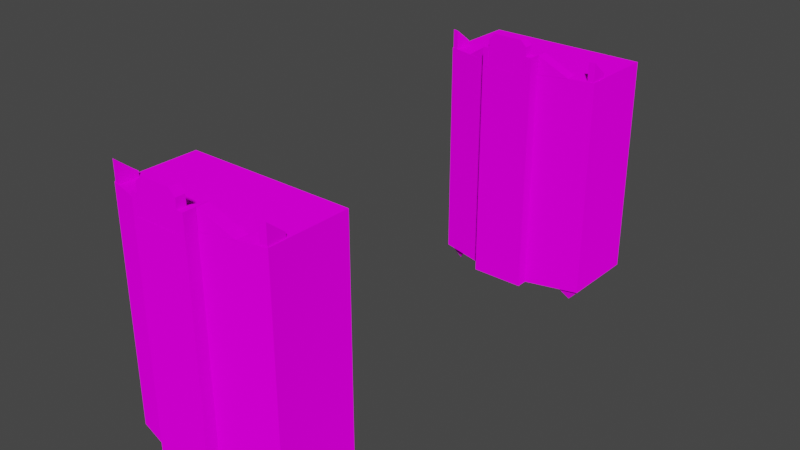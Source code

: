 # Source: armoireja.blend  (saved by Blender 2.92.15; exported with 4.5.12 LTS)
import bpy
from mathutils import Matrix  # noqa: F401  (used for matrix-valued properties, if any)

bpy.ops.wm.read_factory_settings(use_empty=True)
scene = bpy.context.scene
scene.name = 'Scene'

# ---- collections
col_collection = bpy.data.collections.new('Collection'); scene.collection.children.link(col_collection)

# ---- images (referenced by path relative to the original .blend; pixels are not part of the script)
import os
ASSET_DIR = os.environ.get("B2B_ASSET_DIR", "")  # directory of the original .blend (textures are referenced by path, not embedded)
HERE = os.path.dirname(os.path.abspath(__file__))  # packed textures are extracted next to this script under _unpacked/

def load_image(name, relpath, width, height, colorspace="sRGB"):
    """Load a texture the original file referenced (path relative to the .blend, or extracted next to this script)."""
    p = next((c for c in (os.path.join(HERE, relpath), os.path.join(ASSET_DIR, relpath)) if relpath and os.path.exists(c)), "")
    if p:
        img = bpy.data.images.load(p, check_existing=True)
        img.name = name
    else:  # same state as the original file: an image datablock whose file is absent (Cycles renders it pink)
        img = bpy.data.images.new(name, width, height)
        img.source = "FILE"
        img.filepath = "//" + (relpath or name)
    img.colorspace_settings.name = colorspace
    return img
img_armoireja_png = load_image('armoireja.png', 'armoireja.png', 1024, 1024, 'sRGB')
img_armoirejx_png = load_image('armoirejx.png', 'armoirejx.png', 1024, 1024, 'sRGB')

# ---- materials (node trees are filled in below, after node groups)
mat_armoireja = bpy.data.materials.new('armoireja')
mat_armoireja.use_transparent_shadow = False
mat_armoirejx = bpy.data.materials.new('armoirejx')
mat_armoirejx.use_transparent_shadow = False

# ---- material node trees
mat_armoireja.use_nodes = True; mat_armoireja.node_tree.nodes.clear()
_N = mat_armoireja.node_tree.nodes; _L = mat_armoireja.node_tree.links
n0 = _N.new('ShaderNodeOutputMaterial'); n0.name = 'Material Output'; n0.location = (300, 300)
n1 = _N.new('ShaderNodeBsdfDiffuse'); n1.name = 'Diffuse BSDF'; n1.location = (10, 300)
n1.inputs[1].default_value = 0.5
n2 = _N.new('ShaderNodeTexImage'); n2.name = 'Image Texture'; n2.location = (-280, 280)
n2.image = img_armoireja_png
_L.new(n1.outputs[0], n0.inputs[0])
_L.new(n2.outputs[0], n1.inputs[0])
n0.is_active_output = True
mat_armoirejx.use_nodes = True; mat_armoirejx.node_tree.nodes.clear()
_N = mat_armoirejx.node_tree.nodes; _L = mat_armoirejx.node_tree.links
n0 = _N.new('ShaderNodeOutputMaterial'); n0.name = 'Material Output'; n0.location = (300, 300)
n1 = _N.new('ShaderNodeBsdfDiffuse'); n1.name = 'Diffuse BSDF'; n1.location = (10, 300)
n1.inputs[1].default_value = 0.5
n2 = _N.new('ShaderNodeTexImage'); n2.name = 'Image Texture'; n2.location = (-280, 280)
n2.image = img_armoirejx_png
_L.new(n1.outputs[0], n0.inputs[0])
_L.new(n2.outputs[0], n1.inputs[0])
n0.is_active_output = True

# ---- world
world_world = bpy.data.worlds.new('World'); scene.world = world_world
world_world.use_nodes = True; world_world.node_tree.nodes.clear()
_N = world_world.node_tree.nodes; _L = world_world.node_tree.links
n0 = _N.new('ShaderNodeOutputWorld'); n0.name = 'World Output'; n0.location = (300, 300)
n1 = _N.new('ShaderNodeBackground'); n1.name = 'Background'; n1.location = (10, 300)
n1.inputs[0].default_value = (0.05088, 0.05088, 0.05088, 1.0)
_L.new(n1.outputs[0], n0.inputs[0])
n0.is_active_output = True
world_world.color = (0.05088, 0.05088, 0.05088)
world_world.use_sun_shadow = False
world_world.sun_shadow_jitter_overblur = 0.0

# ---- meshes
me_box01 = bpy.data.meshes.new('Box01')
me_box01.from_pydata([(-1.982, -0.6314, -2.938), (-0.641, -0.9733, -2.938), (0.6705, -0.9733, -2.938), (1.952, -0.6314, -2.938), (-1.952, 1.254, -2.938), (-0.641, 1.254, -2.938), (0.6705, 1.254, -2.938), (1.982, 1.254, -2.938), (-0.641, -0.9733, 2.444), (0.6705, -0.9733, 2.444), (-1.952, 1.254, 2.444), (-0.641, 1.254, 2.444), (0.6705, 1.254, 2.444), (1.982, 1.254, 2.444), (-0.641, -1.254, -2.938), (0.6705, -1.254, -2.938), (0.6705, -1.254, 2.444), (-0.641, -1.254, 2.444), (0.5145, -1.036, 2.448), (0.5165, -1.036, 3.118), (0.366, -1.036, 3.262), (-0.3371, -1.036, 3.262), (-0.4876, -1.036, 3.111), (-0.4876, -1.036, 2.446), (0.5145, -1.248, 2.448), (0.5165, -1.248, 3.118), (0.366, -1.248, 3.262), (-0.3371, -1.248, 3.262), (-0.4876, -1.248, 3.111), (-0.4876, -1.248, 2.446), (0.5246, -1.251, 2.447), (0.6669, -1.251, 2.447), (0.5246, -0.9737, 2.447), (0.6669, -0.9737, 2.447), (0.5928, -0.8462, 2.447), (0.6669, -0.6966, 2.447), (0.5246, -1.251, 2.899), (0.6669, -1.251, 2.899), (0.5246, -0.9737, 2.899), (0.6669, -0.9737, 2.899), (0.5928, -0.8462, 2.899), (0.6669, -0.6966, 2.899), (1.788, -0.6583, 2.447), (1.93, -0.6205, 2.447), (1.788, -0.2017, 2.447), (1.93, -0.2017, 2.447), (1.788, -0.6583, 2.899), (1.93, -0.6205, 2.899), (1.788, -0.2017, 2.554), (1.93, -0.2017, 2.554), (-0.4977, -1.251, 2.447), (-0.6399, -1.251, 2.447), (-0.4977, -0.9737, 2.447), (-0.6399, -0.9737, 2.447), (-0.5659, -0.8462, 2.447), (-0.6399, -0.6966, 2.447), (-0.4977, -1.251, 2.899), (-0.6399, -1.251, 2.899), (-0.4977, -0.9737, 2.899), (-0.6399, -0.9737, 2.899), (-0.5659, -0.8462, 2.899), (-0.6399, -0.6966, 2.899), (-1.826, -0.6583, 2.447), (-1.968, -0.6205, 2.447), (-1.826, -0.2017, 2.447), (-1.968, -0.2017, 2.447), (-1.826, -0.6583, 2.899), (-1.968, -0.6205, 2.899), (-1.826, -0.2017, 2.554), (-1.968, -0.2017, 2.554), (1.935, -0.5629, -2.957), (1.584, -0.2292, -2.957), (1.471, -0.7006, -2.957), (1.663, -0.4976, -3.262), (-1.933, -0.5629, -2.957), (-1.581, -0.2292, -2.957), (-1.468, -0.7006, -2.957), (-1.661, -0.4976, -3.262), (1.933, 0.8656, -2.957), (1.582, 1.199, -2.957), (1.468, 0.7279, -2.957), (1.661, 0.931, -3.262), (-1.91, 0.8656, -2.957), (-1.558, 1.199, -2.957), (-1.445, 0.7279, -2.957), (-1.637, 0.931, -3.262), (-1.982, -0.6314, 2.444), (1.952, -0.6314, 2.444), (-1.343, -0.783, 2.447), (-1.343, -0.506, 2.447), (-1.343, -0.506, 2.448), (-1.343, -0.783, 2.448), (0.67, -0.9737, 2.447), (0.67, -0.6966, 2.447), (0.67, -0.9737, 2.899), (0.67, -0.6966, 2.899), (1.374, -0.783, 2.447), (1.374, -0.506, 2.447), (1.374, -0.506, 2.448), (1.374, -0.783, 2.448)], [], [(24, 18, 19, 25), (23, 21, 19, 18), (28, 29, 24, 25, 26, 27), (69, 65, 64, 68), (40, 34, 32, 38), (13, 10, 86, 8, 9, 87), (46, 42, 43, 47), (57, 51, 53, 59), (26, 20, 21, 27), (25, 19, 20, 26), (35, 32, 34), (17, 14, 15, 16), (17, 8, 1, 14), (15, 2, 9, 16), (97, 93, 95, 98), (15, 14, 1, 0, 4, 6), (41, 35, 34, 40), (66, 67, 69, 68), (81, 78, 79), (73, 72, 70), (77, 76, 74), (85, 82, 83), (85, 84, 82), (77, 75, 76), (77, 74, 75), (85, 83, 84), (81, 79, 80), (73, 71, 72), (81, 80, 78), (73, 70, 71), (49, 45, 44, 48), (60, 54, 52, 58), (66, 62, 63, 67), (67, 63, 65, 69), (55, 52, 54), (36, 30, 31, 37), (56, 50, 51, 57), (27, 21, 22, 28), (58, 52, 50, 56), (16, 9, 8, 17), (38, 32, 30, 36), (13, 7, 4, 10), (38, 41, 40), (37, 38, 36), (41, 38, 37), (87, 3, 7, 13), (3, 2, 6, 7), (19, 21, 20), (21, 23, 22), (90, 61, 59, 91), (10, 4, 0, 86), (89, 55, 61, 90), (68, 64, 62, 66), (99, 94, 92, 96), (37, 31, 33, 39), (28, 22, 23, 29), (57, 58, 56), (61, 58, 57), (48, 44, 42, 46), (9, 2, 3, 87), (46, 47, 49, 48), (98, 95, 94, 99), (61, 55, 54, 60), (58, 61, 60), (91, 59, 53, 88), (47, 43, 45, 49), (86, 0, 1, 8)])
_uv = me_box01.uv_layers.new(name='UVMap')
_uv.uv.foreach_set('vector', [0.9994, 0.4933, 0.9994, 0.4933, 0.9999, 0.9033, 0.9999, 0.9033, 0.7501, 0.4921, 0.7876, 0.9911, 0.9999, 0.9033, 0.9994, 0.4933, 0.7501, 0.899, 0.7501, 0.4921, 0.9994, 0.4933, 0.9999, 0.9033, 0.9624, 0.9916, 0.7876, 0.9911, 0.5, 0.5, 0.5, 0.0, 0.75, 0.0, 0.75, 0.5, 0.5, 0.5, 0.5, 0.0, 0.625, 0.0, 0.625, 0.5, 0.4125, 0.8464, 0.339, 0.8464, 0.3384, 0.6628, 0.3635, 0.6295, 0.388, 0.6295, 0.4119, 0.6628, 0.5, 0.5, 0.5, 0.0, 0.75, 0.0, 0.75, 0.5, 0.5, 0.5, 0.5, 0.0, 0.625, 0.0, 0.625, 0.5, 0.9624, 0.9916, 0.9624, 0.9916, 0.7876, 0.9911, 0.7876, 0.9911, 0.9999, 0.9033, 0.9999, 0.9033, 0.9624, 0.9916, 0.9624, 0.9916, 0.5, 0.5, 0.75, 0.25, 0.75, 0.5, 0.0, 1.0, 0.0, 0.0, 0.25, 0.0, 0.25, 1.0, 0.1824, 0.9735, 0.1696, 0.9735, 0.1696, -0.01259, 0.1824, -0.01259, 0.06757, -0.01259, 0.08042, -0.01259, 0.08042, 0.9735, 0.06757, 0.9735, 0.0284, 0.2484, 0.1042, 0.7246, 0.0277, 0.9197, 0.02823, 0.2488, 0.09429, 0.2703, 0.1544, 0.2703, 0.1544, 0.3217, 0.2158, 0.3843, 0.2144, 0.7297, 0.09429, 0.7297, 0.5, 0.5, 0.5, 0.0, 0.75, 0.0, 0.75, 0.5, 0.5, 0.0, 0.75, 0.0, 0.75, 0.5, 0.5, 0.5, 0.625, 0.5, 0.4375, 0.0, 0.5208, 0.0, 0.625, 0.5, 0.6042, 0.0, 0.6875, 0.0, 0.625, 0.5, 0.6042, 0.0, 0.6875, 0.0, 0.625, 0.5, 0.4375, 0.0, 0.5208, 0.0, 0.625, 0.5, 0.6042, 0.0, 0.6875, 0.0, 0.625, 0.5, 0.5208, 0.0, 0.6042, 0.0, 0.625, 0.5, 0.4375, 0.0, 0.5208, 0.0, 0.625, 0.5, 0.5208, 0.0, 0.6042, 0.0, 0.625, 0.5, 0.5208, 0.0, 0.6042, 0.0, 0.625, 0.5, 0.5208, 0.0, 0.6042, 0.0, 0.625, 0.5, 0.6042, 0.0, 0.6875, 0.0, 0.625, 0.5, 0.4375, 0.0, 0.5208, 0.0, 0.5, 0.5, 0.5, 0.0, 0.75, 0.0, 0.75, 0.5, 0.5, 0.5, 0.5, 0.0, 0.625, 0.0, 0.625, 0.5, 0.5, 0.5, 0.5, 0.0, 0.75, 0.0, 0.75, 0.5, 0.5, 0.5, 0.5, 0.0, 0.75, 0.0, 0.75, 0.5, 0.5, 0.5, 0.75, 0.25, 0.75, 0.5, 0.5, 0.5, 0.5, 0.0, 0.75, 0.0, 0.75, 0.5, 0.5, 0.5, 0.5, 0.0, 0.75, 0.0, 0.75, 0.5, 0.7876, 0.9911, 0.7876, 0.9911, 0.7501, 0.899, 0.7501, 0.899, 0.625, 0.5, 0.625, 0.0, 0.75, 0.0, 0.75, 0.5, 0.1557, 0.2703, 0.1557, 0.3217, 0.09564, 0.3217, 0.09564, 0.2703, 0.625, 0.5, 0.625, 0.0, 0.75, 0.0, 0.75, 0.5, 0.03422, 0.9735, 0.03422, -0.01259, 0.2144, -0.01259, 0.2144, 0.9735, 0.5, 0.25, 0.75, 0.5, 0.5, 0.5, 0.75, 0.0, 0.5, 0.25, 0.5, 0.0, 0.75, 0.5, 0.5, 0.25, 0.75, 0.0, 0.0, 1.0, 0.0, 0.0, 0.25, 0.0, 0.25, 1.0, 0.03557, 0.3843, 0.09429, 0.3217, 0.09429, 0.7297, 0.03422, 0.7297, 0.9999, 0.9033, 0.7876, 0.9911, 0.9624, 0.9916, 0.7876, 0.9911, 0.7501, 0.4921, 0.7501, 0.899, 0.4608, 0.04158, 0.5576, 0.4584, 0.5858, 0.4584, 0.6826, 0.04158, 0.0, 1.0, 0.0, 0.0, 0.25, 0.0, 0.25, 1.0, 0.0284, 0.2484, 0.1042, 0.7246, 0.0277, 0.9197, 0.02823, 0.2488, 0.5, 0.5, 0.5, 0.0, 0.75, 0.0, 0.75, 0.5, 0.2218, 0.2488, 0.2223, 0.9197, 0.1458, 0.7246, 0.2216, 0.2484, 0.5, 0.5, 0.5, 0.0, 0.625, 0.0, 0.625, 0.5, 0.7501, 0.899, 0.7501, 0.899, 0.7501, 0.4921, 0.7501, 0.4921, 0.75, 0.0, 0.5, 0.25, 0.5, 0.0, 0.75, 0.5, 0.5, 0.25, 0.75, 0.0, 0.5, 0.5, 0.5, 0.0, 0.75, 0.0, 0.75, 0.5, 0.0, 1.0, 0.0, 0.0, 0.25, 0.0, 0.25, 1.0, 0.5, 0.0, 0.75, 0.0, 0.75, 0.5, 0.5, 0.5, 0.517, 0.5749, 0.605, -0.07487, 0.733, -0.07487, 0.645, 0.5749, 0.5, 0.5, 0.5, 0.0, 0.75, 0.0, 0.75, 0.5, 0.5, 0.25, 0.75, 0.5, 0.5, 0.5, 0.2218, 0.2488, 0.2223, 0.9197, 0.1458, 0.7246, 0.2216, 0.2484, 0.5, 0.5, 0.5, 0.0, 0.75, 0.0, 0.75, 0.5, 0.0, 1.0, 0.0, 0.0, 0.25, 0.0, 0.25, 1.0])
me_box01.materials.append(mat_armoireja)
me_box01.use_remesh_fix_poles = True
me_box01.use_remesh_preserve_attributes = False
me_box01.use_mirror_vertex_groups = False
me_box01.update()
me_box01_001 = bpy.data.meshes.new('Box01.001')
me_box01_001.from_pydata([(-1.982, -0.6314, -2.938), (-0.641, -0.9733, -2.938), (0.6705, -0.9733, -2.938), (1.952, -0.6314, -2.938), (-1.952, 1.254, -2.938), (-0.641, 1.254, -2.938), (0.6705, 1.254, -2.938), (1.982, 1.254, -2.938), (-0.641, -0.9733, 2.444), (0.6705, -0.9733, 2.444), (-1.952, 1.254, 2.444), (-0.641, 1.254, 2.444), (0.6705, 1.254, 2.444), (1.982, 1.254, 2.444), (-0.641, -1.254, -2.938), (0.6705, -1.254, -2.938), (0.6705, -1.254, 2.444), (-0.641, -1.254, 2.444), (0.5145, -1.036, 2.448), (0.5165, -1.036, 3.118), (0.366, -1.036, 3.262), (-0.3371, -1.036, 3.262), (-0.4876, -1.036, 3.111), (-0.4876, -1.036, 2.446), (0.5145, -1.248, 2.448), (0.5165, -1.248, 3.118), (0.366, -1.248, 3.262), (-0.3371, -1.248, 3.262), (-0.4876, -1.248, 3.111), (-0.4876, -1.248, 2.446), (0.5246, -1.251, 2.447), (0.6669, -1.251, 2.447), (0.5246, -0.9737, 2.447), (0.6669, -0.9737, 2.447), (0.5928, -0.8462, 2.447), (0.6669, -0.6966, 2.447), (0.5246, -1.251, 2.899), (0.6669, -1.251, 2.899), (0.5246, -0.9737, 2.899), (0.6669, -0.9737, 2.899), (0.5928, -0.8462, 2.899), (0.6669, -0.6966, 2.899), (1.788, -0.6583, 2.447), (1.93, -0.6205, 2.447), (1.788, -0.2017, 2.447), (1.93, -0.2017, 2.447), (1.788, -0.6583, 2.899), (1.93, -0.6205, 2.899), (1.788, -0.2017, 2.554), (1.93, -0.2017, 2.554), (-0.4977, -1.251, 2.447), (-0.6399, -1.251, 2.447), (-0.4977, -0.9737, 2.447), (-0.6399, -0.9737, 2.447), (-0.5659, -0.8462, 2.447), (-0.6399, -0.6966, 2.447), (-0.4977, -1.251, 2.899), (-0.6399, -1.251, 2.899), (-0.4977, -0.9737, 2.899), (-0.6399, -0.9737, 2.899), (-0.5659, -0.8462, 2.899), (-0.6399, -0.6966, 2.899), (-1.826, -0.6583, 2.447), (-1.968, -0.6205, 2.447), (-1.826, -0.2017, 2.447), (-1.968, -0.2017, 2.447), (-1.826, -0.6583, 2.899), (-1.968, -0.6205, 2.899), (-1.826, -0.2017, 2.554), (-1.968, -0.2017, 2.554), (1.935, -0.5629, -2.957), (1.584, -0.2292, -2.957), (1.471, -0.7006, -2.957), (1.663, -0.4976, -3.262), (-1.933, -0.5629, -2.957), (-1.581, -0.2292, -2.957), (-1.468, -0.7006, -2.957), (-1.661, -0.4976, -3.262), (1.933, 0.8656, -2.957), (1.582, 1.199, -2.957), (1.468, 0.7279, -2.957), (1.661, 0.931, -3.262), (-1.91, 0.8656, -2.957), (-1.558, 1.199, -2.957), (-1.445, 0.7279, -2.957), (-1.637, 0.931, -3.262), (-1.982, -0.6314, 2.444), (1.952, -0.6314, 2.444), (-1.343, -0.783, 2.447), (-1.343, -0.506, 2.447), (-1.343, -0.506, 2.448), (-1.343, -0.783, 2.448), (0.67, -0.9737, 2.447), (0.67, -0.6966, 2.447), (0.67, -0.9737, 2.899), (0.67, -0.6966, 2.899), (1.374, -0.783, 2.447), (1.374, -0.506, 2.447), (1.374, -0.506, 2.448), (1.374, -0.783, 2.448)], [], [(24, 18, 19, 25), (23, 21, 19, 18), (28, 29, 24, 25, 26, 27), (69, 65, 64, 68), (40, 34, 32, 38), (13, 10, 86, 8, 9, 87), (46, 42, 43, 47), (57, 51, 53, 59), (26, 20, 21, 27), (25, 19, 20, 26), (35, 32, 34), (17, 14, 15, 16), (17, 8, 1, 14), (15, 2, 9, 16), (97, 93, 95, 98), (15, 14, 1, 0, 4, 6), (41, 35, 34, 40), (66, 67, 69, 68), (81, 78, 79), (73, 72, 70), (77, 76, 74), (85, 82, 83), (85, 84, 82), (77, 75, 76), (77, 74, 75), (85, 83, 84), (81, 79, 80), (73, 71, 72), (81, 80, 78), (73, 70, 71), (49, 45, 44, 48), (60, 54, 52, 58), (66, 62, 63, 67), (67, 63, 65, 69), (55, 52, 54), (36, 30, 31, 37), (56, 50, 51, 57), (27, 21, 22, 28), (58, 52, 50, 56), (16, 9, 8, 17), (38, 32, 30, 36), (13, 7, 4, 10), (38, 41, 40), (37, 38, 36), (41, 38, 37), (87, 3, 7, 13), (3, 2, 6, 7), (19, 21, 20), (21, 23, 22), (90, 61, 59, 91), (10, 4, 0, 86), (89, 55, 61, 90), (68, 64, 62, 66), (99, 94, 92, 96), (37, 31, 33, 39), (28, 22, 23, 29), (57, 58, 56), (61, 58, 57), (48, 44, 42, 46), (9, 2, 3, 87), (46, 47, 49, 48), (98, 95, 94, 99), (61, 55, 54, 60), (58, 61, 60), (91, 59, 53, 88), (47, 43, 45, 49), (86, 0, 1, 8)])
_uv = me_box01_001.uv_layers.new(name='UVMap')
_uv.uv.foreach_set('vector', [0.9994, 0.4933, 0.9994, 0.4933, 0.9999, 0.9033, 0.9999, 0.9033, 0.7501, 0.4921, 0.7876, 0.9911, 0.9999, 0.9033, 0.9994, 0.4933, 0.7501, 0.899, 0.7501, 0.4921, 0.9994, 0.4933, 0.9999, 0.9033, 0.9624, 0.9916, 0.7876, 0.9911, 0.5, 0.5, 0.5, 0.0, 0.75, 0.0, 0.75, 0.5, 0.5, 0.5, 0.5, 0.0, 0.625, 0.0, 0.625, 0.5, 0.4125, 0.8464, 0.339, 0.8464, 0.3384, 0.6628, 0.3635, 0.6295, 0.388, 0.6295, 0.4119, 0.6628, 0.5, 0.5, 0.5, 0.0, 0.75, 0.0, 0.75, 0.5, 0.5, 0.5, 0.5, 0.0, 0.625, 0.0, 0.625, 0.5, 0.9624, 0.9916, 0.9624, 0.9916, 0.7876, 0.9911, 0.7876, 0.9911, 0.9999, 0.9033, 0.9999, 0.9033, 0.9624, 0.9916, 0.9624, 0.9916, 0.5, 0.5, 0.75, 0.25, 0.75, 0.5, 0.0, 1.0, 0.0, 0.0, 0.25, 0.0, 0.25, 1.0, 0.1824, 0.9735, 0.1696, 0.9735, 0.1696, -0.01259, 0.1824, -0.01259, 0.06757, -0.01259, 0.08042, -0.01259, 0.08042, 0.9735, 0.06757, 0.9735, 0.0284, 0.2484, 0.1042, 0.7246, 0.0277, 0.9197, 0.02823, 0.2488, 0.09429, 0.2703, 0.1544, 0.2703, 0.1544, 0.3217, 0.2158, 0.3843, 0.2144, 0.7297, 0.09429, 0.7297, 0.5, 0.5, 0.5, 0.0, 0.75, 0.0, 0.75, 0.5, 0.5, 0.0, 0.75, 0.0, 0.75, 0.5, 0.5, 0.5, 0.625, 0.5, 0.4375, 0.0, 0.5208, 0.0, 0.625, 0.5, 0.6042, 0.0, 0.6875, 0.0, 0.625, 0.5, 0.6042, 0.0, 0.6875, 0.0, 0.625, 0.5, 0.4375, 0.0, 0.5208, 0.0, 0.625, 0.5, 0.6042, 0.0, 0.6875, 0.0, 0.625, 0.5, 0.5208, 0.0, 0.6042, 0.0, 0.625, 0.5, 0.4375, 0.0, 0.5208, 0.0, 0.625, 0.5, 0.5208, 0.0, 0.6042, 0.0, 0.625, 0.5, 0.5208, 0.0, 0.6042, 0.0, 0.625, 0.5, 0.5208, 0.0, 0.6042, 0.0, 0.625, 0.5, 0.6042, 0.0, 0.6875, 0.0, 0.625, 0.5, 0.4375, 0.0, 0.5208, 0.0, 0.5, 0.5, 0.5, 0.0, 0.75, 0.0, 0.75, 0.5, 0.5, 0.5, 0.5, 0.0, 0.625, 0.0, 0.625, 0.5, 0.5, 0.5, 0.5, 0.0, 0.75, 0.0, 0.75, 0.5, 0.5, 0.5, 0.5, 0.0, 0.75, 0.0, 0.75, 0.5, 0.5, 0.5, 0.75, 0.25, 0.75, 0.5, 0.5, 0.5, 0.5, 0.0, 0.75, 0.0, 0.75, 0.5, 0.5, 0.5, 0.5, 0.0, 0.75, 0.0, 0.75, 0.5, 0.7876, 0.9911, 0.7876, 0.9911, 0.7501, 0.899, 0.7501, 0.899, 0.625, 0.5, 0.625, 0.0, 0.75, 0.0, 0.75, 0.5, 0.1557, 0.2703, 0.1557, 0.3217, 0.09564, 0.3217, 0.09564, 0.2703, 0.625, 0.5, 0.625, 0.0, 0.75, 0.0, 0.75, 0.5, 0.03422, 0.9735, 0.03422, -0.01259, 0.2144, -0.01259, 0.2144, 0.9735, 0.5, 0.25, 0.75, 0.5, 0.5, 0.5, 0.75, 0.0, 0.5, 0.25, 0.5, 0.0, 0.75, 0.5, 0.5, 0.25, 0.75, 0.0, 0.0, 1.0, 0.0, 0.0, 0.25, 0.0, 0.25, 1.0, 0.03557, 0.3843, 0.09429, 0.3217, 0.09429, 0.7297, 0.03422, 0.7297, 0.9999, 0.9033, 0.7876, 0.9911, 0.9624, 0.9916, 0.7876, 0.9911, 0.7501, 0.4921, 0.7501, 0.899, 0.4608, 0.04158, 0.5576, 0.4584, 0.5858, 0.4584, 0.6826, 0.04158, 0.0, 1.0, 0.0, 0.0, 0.25, 0.0, 0.25, 1.0, 0.0284, 0.2484, 0.1042, 0.7246, 0.0277, 0.9197, 0.02823, 0.2488, 0.5, 0.5, 0.5, 0.0, 0.75, 0.0, 0.75, 0.5, 0.2218, 0.2488, 0.2223, 0.9197, 0.1458, 0.7246, 0.2216, 0.2484, 0.5, 0.5, 0.5, 0.0, 0.625, 0.0, 0.625, 0.5, 0.7501, 0.899, 0.7501, 0.899, 0.7501, 0.4921, 0.7501, 0.4921, 0.75, 0.0, 0.5, 0.25, 0.5, 0.0, 0.75, 0.5, 0.5, 0.25, 0.75, 0.0, 0.5, 0.5, 0.5, 0.0, 0.75, 0.0, 0.75, 0.5, 0.0, 1.0, 0.0, 0.0, 0.25, 0.0, 0.25, 1.0, 0.5, 0.0, 0.75, 0.0, 0.75, 0.5, 0.5, 0.5, 0.517, 0.5749, 0.605, -0.07487, 0.733, -0.07487, 0.645, 0.5749, 0.5, 0.5, 0.5, 0.0, 0.75, 0.0, 0.75, 0.5, 0.5, 0.25, 0.75, 0.5, 0.5, 0.5, 0.2218, 0.2488, 0.2223, 0.9197, 0.1458, 0.7246, 0.2216, 0.2484, 0.5, 0.5, 0.5, 0.0, 0.75, 0.0, 0.75, 0.5, 0.0, 1.0, 0.0, 0.0, 0.25, 0.0, 0.25, 1.0])
me_box01_001.materials.append(mat_armoirejx)
me_box01_001.use_remesh_fix_poles = True
me_box01_001.use_remesh_preserve_attributes = False
me_box01_001.use_mirror_vertex_groups = False
me_box01_001.update()

# ---- objects
ob_armoireja = bpy.data.objects.new('armoireja', me_box01)
ob_armoirejx = bpy.data.objects.new('armoirejx', me_box01_001)

# ---- transforms, parenting, visibility, modifiers, constraints
ob_armoireja.location = (0.0, 0.0, 0.0)
ob_armoireja.lineart.crease_threshold = 0.0
ob_armoirejx.location = (0.0, 10.0, 0.0)
ob_armoirejx.lineart.crease_threshold = 0.0

# ---- collection membership
col_collection.objects.link(ob_armoireja)
col_collection.objects.link(ob_armoirejx)

# ---- scene / render settings (as saved in the file)
scene.frame_start = 1; scene.frame_end = 250; scene.frame_set(1)
scene.render.engine = 'BLENDER_EEVEE_NEXT'
scene.cycles.use_denoising = False
scene.cycles.samples = 128
scene.cycles.sampling_pattern = 'TABULATED_SOBOL'
scene.cycles.use_adaptive_sampling = False
scene.cycles.use_light_tree = False
scene.view_settings.view_transform = 'Filmic'
bpy.context.view_layer.update()

# ---- added for rendering (the .blend has no active camera and no usable light): camera, sun
cam_auto = bpy.data.cameras.new('AutoCamera')
cam_auto.lens = 50.0
cam_auto.sensor_width = 36.0
cam_auto.clip_end = 1000.0
ob_auto_camera = bpy.data.objects.new('AutoCamera', cam_auto)
scene.collection.objects.link(ob_auto_camera)
ob_auto_camera.location = (13.5577, -11.2692, 10.8461)
ob_auto_camera.rotation_euler = (1.09748, -7.21219e-08, 0.694738)
scene.camera = ob_auto_camera
light_auto_sun = bpy.data.lights.new('AutoSun', 'SUN')
light_auto_sun.energy = 3.0
light_auto_sun.angle = 0.0523599
ob_auto_sun = bpy.data.objects.new('AutoSun', light_auto_sun)
scene.collection.objects.link(ob_auto_sun)
ob_auto_sun.rotation_euler = (0.872665, 0.174533, 0.523599)
bpy.context.view_layer.update()
